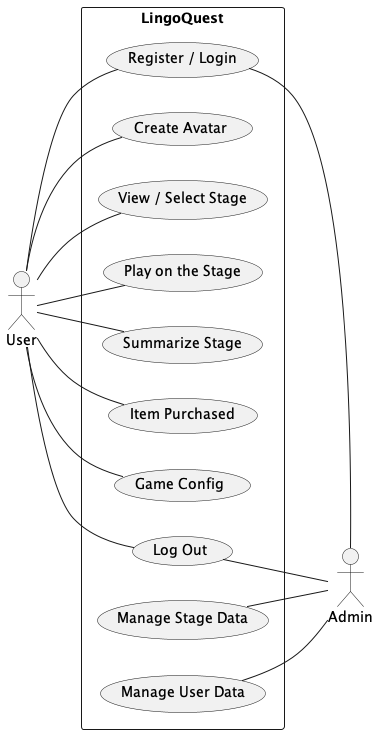

The diagram above was rendered by PlantUML. Its source (embedded in the PNG):
@startuml LingoQuest_UseCase
left to right direction
skinparam packageStyle rectangle

actor User as u
actor Admin as a

rectangle LingoQuest {
	u -- (Register / Login)
	u -- (Create Avatar)
	u -- (View / Select Stage)
	u -- (Play on the Stage)
	u -- (Summarize Stage)
	u -- (Item Purchased) 
	u -- (Game Config)
	u -- (Log Out) 
	(Register / Login) -- a
	(Manage Stage Data) -- a
	(Manage User Data) -- a 
	(Log Out) -- a
}

@enduml